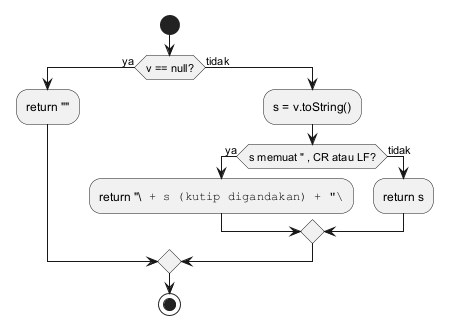

The diagram above was rendered by PlantUML. Its source (embedded in the PNG):
@startuml wb_07_cs_flowchart
start
if (v == null?) then (ya)
  :return "";
else (tidak)
  :s = v.toString();
  if (s memuat " , CR atau LF?) then (ya)
    :return "\"" + s (kutip digandakan) + "\"";
  else (tidak)
    :return s;
  endif
endif
stop
@enduml